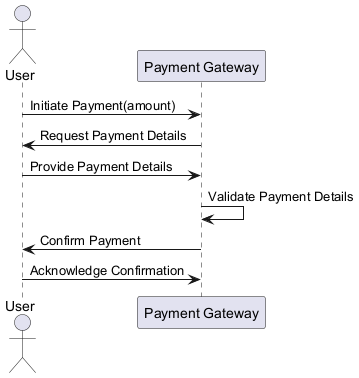

The diagram above was rendered by PlantUML. Its source (embedded in the PNG):
@startuml
actor User
participant "Payment Gateway" as PG

User -> PG : Initiate Payment(amount)
PG -> User : Request Payment Details
User -> PG : Provide Payment Details
PG -> PG : Validate Payment Details
PG -> User : Confirm Payment
User -> PG : Acknowledge Confirmation
@enduml